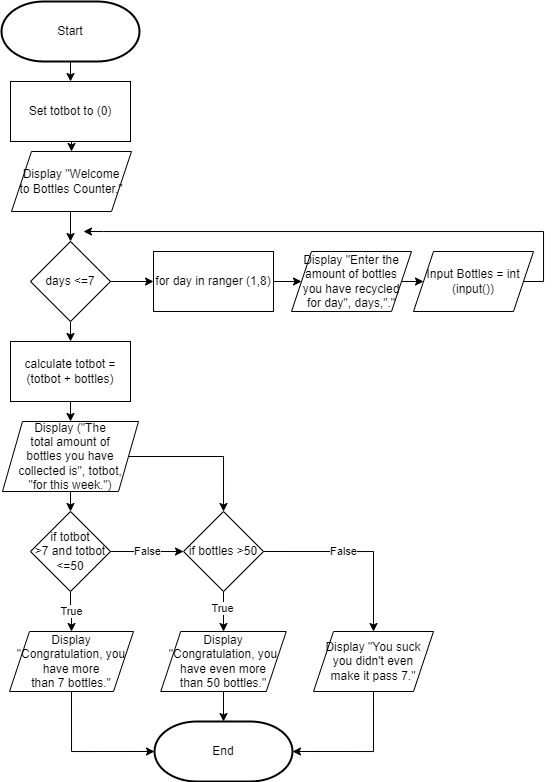

The diagram above was exported from draw.io. Its source (the exported page's mxGraphModel, read from the mxfile embedded in the PNG):
<mxGraphModel dx="819" dy="433" grid="1" gridSize="10" guides="1" tooltips="1" connect="1" arrows="1" fold="1" page="1" pageScale="1" pageWidth="850" pageHeight="1100" math="0" shadow="0">
  <root>
    <mxCell id="0" />
    <mxCell id="1" parent="0" />
    <mxCell id="4RYOsjpHCuw4FgfVWJPc-2" style="edgeStyle=orthogonalEdgeStyle;rounded=0;orthogonalLoop=1;jettySize=auto;html=1;exitX=0.5;exitY=1;exitDx=0;exitDy=0;exitPerimeter=0;entryX=0.5;entryY=0;entryDx=0;entryDy=0;" edge="1" parent="1" source="kficCmfmSnP6wSbdJQxT-1" target="o2JiAGhZfnRMnZfMPRip-4">
      <mxGeometry relative="1" as="geometry" />
    </mxCell>
    <mxCell id="kficCmfmSnP6wSbdJQxT-1" value="Start" style="strokeWidth=2;html=1;shape=mxgraph.flowchart.terminator;whiteSpace=wrap;" parent="1" vertex="1">
      <mxGeometry x="158" y="160" width="138" height="60" as="geometry" />
    </mxCell>
    <mxCell id="4RYOsjpHCuw4FgfVWJPc-4" style="edgeStyle=orthogonalEdgeStyle;rounded=0;orthogonalLoop=1;jettySize=auto;html=1;exitX=0.5;exitY=1;exitDx=0;exitDy=0;entryX=0.5;entryY=0;entryDx=0;entryDy=0;" edge="1" parent="1" source="o2JiAGhZfnRMnZfMPRip-2" target="o2JiAGhZfnRMnZfMPRip-47">
      <mxGeometry relative="1" as="geometry" />
    </mxCell>
    <mxCell id="o2JiAGhZfnRMnZfMPRip-2" value="Display &quot;Welcome&lt;br&gt;to Bottles Counter.&quot;" style="shape=parallelogram;perimeter=parallelogramPerimeter;whiteSpace=wrap;html=1;fixedSize=1;" parent="1" vertex="1">
      <mxGeometry x="168" y="310" width="120" height="60" as="geometry" />
    </mxCell>
    <mxCell id="4RYOsjpHCuw4FgfVWJPc-3" style="edgeStyle=orthogonalEdgeStyle;rounded=0;orthogonalLoop=1;jettySize=auto;html=1;exitX=0.5;exitY=1;exitDx=0;exitDy=0;entryX=0.5;entryY=0;entryDx=0;entryDy=0;" edge="1" parent="1" source="o2JiAGhZfnRMnZfMPRip-4" target="o2JiAGhZfnRMnZfMPRip-2">
      <mxGeometry relative="1" as="geometry" />
    </mxCell>
    <mxCell id="o2JiAGhZfnRMnZfMPRip-4" value="Set totbot to (0)" style="rounded=0;whiteSpace=wrap;html=1;" parent="1" vertex="1">
      <mxGeometry x="167" y="240" width="120" height="60" as="geometry" />
    </mxCell>
    <mxCell id="o2JiAGhZfnRMnZfMPRip-26" value="Display &quot;Congratulation, you have even more&lt;br&gt;than 50 bottles.&quot;" style="shape=parallelogram;perimeter=parallelogramPerimeter;whiteSpace=wrap;html=1;fixedSize=1;" parent="1" vertex="1">
      <mxGeometry x="317.25" y="790" width="125.5" height="60" as="geometry" />
    </mxCell>
    <mxCell id="o2JiAGhZfnRMnZfMPRip-27" value="Display &quot;Congratulation, you have more&lt;br&gt;than 7 bottles.&quot;" style="shape=parallelogram;perimeter=parallelogramPerimeter;whiteSpace=wrap;html=1;fixedSize=1;" parent="1" vertex="1">
      <mxGeometry x="166" y="790" width="124" height="60" as="geometry" />
    </mxCell>
    <mxCell id="o2JiAGhZfnRMnZfMPRip-41" value="Display &quot;You suck&lt;br&gt;you didn't even&lt;br&gt;make it pass 7.&quot;" style="shape=parallelogram;perimeter=parallelogramPerimeter;whiteSpace=wrap;html=1;fixedSize=1;" parent="1" vertex="1">
      <mxGeometry x="470" y="790" width="120" height="60" as="geometry" />
    </mxCell>
    <mxCell id="3Hk-urUSc7VAQ3nnDWPj-3" style="edgeStyle=orthogonalEdgeStyle;rounded=0;orthogonalLoop=1;jettySize=auto;html=1;exitX=1;exitY=0.5;exitDx=0;exitDy=0;entryX=0;entryY=0.5;entryDx=0;entryDy=0;" parent="1" source="o2JiAGhZfnRMnZfMPRip-47" target="3Hk-urUSc7VAQ3nnDWPj-2" edge="1">
      <mxGeometry relative="1" as="geometry" />
    </mxCell>
    <mxCell id="3Hk-urUSc7VAQ3nnDWPj-5" style="edgeStyle=orthogonalEdgeStyle;rounded=0;orthogonalLoop=1;jettySize=auto;html=1;exitX=0.5;exitY=1;exitDx=0;exitDy=0;entryX=0.5;entryY=0;entryDx=0;entryDy=0;" parent="1" source="o2JiAGhZfnRMnZfMPRip-47" target="-eAPAm4dDldK4MDph2Gd-4" edge="1">
      <mxGeometry relative="1" as="geometry" />
    </mxCell>
    <mxCell id="o2JiAGhZfnRMnZfMPRip-47" value="days &amp;lt;=7" style="rhombus;whiteSpace=wrap;html=1;" parent="1" vertex="1">
      <mxGeometry x="187" y="400" width="80" height="80" as="geometry" />
    </mxCell>
    <mxCell id="o2JiAGhZfnRMnZfMPRip-58" value="False" style="edgeStyle=orthogonalEdgeStyle;rounded=0;orthogonalLoop=1;jettySize=auto;html=1;exitX=1;exitY=0.5;exitDx=0;exitDy=0;entryX=0;entryY=0.5;entryDx=0;entryDy=0;" parent="1" source="o2JiAGhZfnRMnZfMPRip-49" target="o2JiAGhZfnRMnZfMPRip-51" edge="1">
      <mxGeometry relative="1" as="geometry" />
    </mxCell>
    <mxCell id="o2JiAGhZfnRMnZfMPRip-63" value="True" style="edgeStyle=orthogonalEdgeStyle;rounded=0;orthogonalLoop=1;jettySize=auto;html=1;exitX=0.5;exitY=1;exitDx=0;exitDy=0;entryX=0.5;entryY=0;entryDx=0;entryDy=0;" parent="1" source="o2JiAGhZfnRMnZfMPRip-49" target="o2JiAGhZfnRMnZfMPRip-27" edge="1">
      <mxGeometry relative="1" as="geometry" />
    </mxCell>
    <mxCell id="o2JiAGhZfnRMnZfMPRip-49" value="if totbot&lt;div&gt;&amp;gt;7 and totbot &amp;lt;=50&lt;/div&gt;" style="rhombus;whiteSpace=wrap;html=1;" parent="1" vertex="1">
      <mxGeometry x="187" y="670" width="80" height="80" as="geometry" />
    </mxCell>
    <mxCell id="o2JiAGhZfnRMnZfMPRip-55" value="False" style="edgeStyle=orthogonalEdgeStyle;rounded=0;orthogonalLoop=1;jettySize=auto;html=1;exitX=1;exitY=0.5;exitDx=0;exitDy=0;entryX=0.5;entryY=0;entryDx=0;entryDy=0;" parent="1" source="o2JiAGhZfnRMnZfMPRip-51" target="o2JiAGhZfnRMnZfMPRip-41" edge="1">
      <mxGeometry x="-0.1579" relative="1" as="geometry">
        <mxPoint as="offset" />
      </mxGeometry>
    </mxCell>
    <mxCell id="o2JiAGhZfnRMnZfMPRip-60" style="edgeStyle=orthogonalEdgeStyle;rounded=0;orthogonalLoop=1;jettySize=auto;html=1;exitX=0.5;exitY=1;exitDx=0;exitDy=0;entryX=0.5;entryY=0;entryDx=0;entryDy=0;" parent="1" source="o2JiAGhZfnRMnZfMPRip-51" target="o2JiAGhZfnRMnZfMPRip-26" edge="1">
      <mxGeometry relative="1" as="geometry" />
    </mxCell>
    <mxCell id="o2JiAGhZfnRMnZfMPRip-61" value="True" style="edgeLabel;html=1;align=center;verticalAlign=middle;resizable=0;points=[];" parent="o2JiAGhZfnRMnZfMPRip-60" vertex="1" connectable="0">
      <mxGeometry x="-0.1553" y="-1" relative="1" as="geometry">
        <mxPoint as="offset" />
      </mxGeometry>
    </mxCell>
    <mxCell id="o2JiAGhZfnRMnZfMPRip-51" value="if bottles &amp;gt;50" style="rhombus;whiteSpace=wrap;html=1;" parent="1" vertex="1">
      <mxGeometry x="340" y="670" width="80" height="80" as="geometry" />
    </mxCell>
    <mxCell id="o2JiAGhZfnRMnZfMPRip-64" value="End" style="strokeWidth=2;html=1;shape=mxgraph.flowchart.terminator;whiteSpace=wrap;" parent="1" vertex="1">
      <mxGeometry x="311" y="880" width="138" height="60" as="geometry" />
    </mxCell>
    <mxCell id="o2JiAGhZfnRMnZfMPRip-65" style="edgeStyle=orthogonalEdgeStyle;rounded=0;orthogonalLoop=1;jettySize=auto;html=1;exitX=0.5;exitY=1;exitDx=0;exitDy=0;entryX=1;entryY=0.5;entryDx=0;entryDy=0;entryPerimeter=0;" parent="1" source="o2JiAGhZfnRMnZfMPRip-41" target="o2JiAGhZfnRMnZfMPRip-64" edge="1">
      <mxGeometry relative="1" as="geometry" />
    </mxCell>
    <mxCell id="o2JiAGhZfnRMnZfMPRip-66" style="edgeStyle=orthogonalEdgeStyle;rounded=0;orthogonalLoop=1;jettySize=auto;html=1;exitX=0.5;exitY=1;exitDx=0;exitDy=0;entryX=0.5;entryY=0;entryDx=0;entryDy=0;entryPerimeter=0;" parent="1" source="o2JiAGhZfnRMnZfMPRip-26" target="o2JiAGhZfnRMnZfMPRip-64" edge="1">
      <mxGeometry relative="1" as="geometry" />
    </mxCell>
    <mxCell id="o2JiAGhZfnRMnZfMPRip-67" style="edgeStyle=orthogonalEdgeStyle;rounded=0;orthogonalLoop=1;jettySize=auto;html=1;exitX=0.5;exitY=1;exitDx=0;exitDy=0;entryX=0;entryY=0.5;entryDx=0;entryDy=0;entryPerimeter=0;" parent="1" source="o2JiAGhZfnRMnZfMPRip-27" target="o2JiAGhZfnRMnZfMPRip-64" edge="1">
      <mxGeometry relative="1" as="geometry" />
    </mxCell>
    <mxCell id="-eAPAm4dDldK4MDph2Gd-7" style="edgeStyle=orthogonalEdgeStyle;rounded=0;orthogonalLoop=1;jettySize=auto;html=1;exitX=1;exitY=0.5;exitDx=0;exitDy=0;entryX=0;entryY=0.5;entryDx=0;entryDy=0;" parent="1" source="-eAPAm4dDldK4MDph2Gd-2" target="-eAPAm4dDldK4MDph2Gd-3" edge="1">
      <mxGeometry relative="1" as="geometry" />
    </mxCell>
    <mxCell id="-eAPAm4dDldK4MDph2Gd-2" value="Display&amp;nbsp;&quot;Enter the amount of bottles&lt;br&gt;you have recycled&lt;br&gt;for day&quot;, days,&quot;.&quot;" style="shape=parallelogram;perimeter=parallelogramPerimeter;whiteSpace=wrap;html=1;fixedSize=1;" parent="1" vertex="1">
      <mxGeometry x="448" y="410" width="120" height="60" as="geometry" />
    </mxCell>
    <mxCell id="4RYOsjpHCuw4FgfVWJPc-1" style="edgeStyle=orthogonalEdgeStyle;rounded=0;orthogonalLoop=1;jettySize=auto;html=1;exitX=1;exitY=0.5;exitDx=0;exitDy=0;" edge="1" parent="1">
      <mxGeometry relative="1" as="geometry">
        <mxPoint x="240" y="390" as="targetPoint" />
        <mxPoint x="673" y="440" as="sourcePoint" />
        <Array as="points">
          <mxPoint x="700" y="440" />
          <mxPoint x="700" y="390" />
          <mxPoint x="260" y="390" />
        </Array>
      </mxGeometry>
    </mxCell>
    <mxCell id="-eAPAm4dDldK4MDph2Gd-3" value="Input Bottles = int (input())" style="shape=parallelogram;perimeter=parallelogramPerimeter;whiteSpace=wrap;html=1;fixedSize=1;" parent="1" vertex="1">
      <mxGeometry x="570" y="410" width="120" height="60" as="geometry" />
    </mxCell>
    <mxCell id="3Hk-urUSc7VAQ3nnDWPj-7" style="edgeStyle=orthogonalEdgeStyle;rounded=0;orthogonalLoop=1;jettySize=auto;html=1;exitX=0.5;exitY=1;exitDx=0;exitDy=0;entryX=0.5;entryY=0;entryDx=0;entryDy=0;" parent="1" source="-eAPAm4dDldK4MDph2Gd-4" target="3Hk-urUSc7VAQ3nnDWPj-6" edge="1">
      <mxGeometry relative="1" as="geometry" />
    </mxCell>
    <mxCell id="-eAPAm4dDldK4MDph2Gd-4" value="calculate totbot = (totbot + bottles)" style="rounded=0;whiteSpace=wrap;html=1;" parent="1" vertex="1">
      <mxGeometry x="167" y="500" width="120" height="60" as="geometry" />
    </mxCell>
    <mxCell id="3Hk-urUSc7VAQ3nnDWPj-4" style="edgeStyle=orthogonalEdgeStyle;rounded=0;orthogonalLoop=1;jettySize=auto;html=1;exitX=1;exitY=0.5;exitDx=0;exitDy=0;entryX=0;entryY=0.5;entryDx=0;entryDy=0;" parent="1" source="3Hk-urUSc7VAQ3nnDWPj-2" target="-eAPAm4dDldK4MDph2Gd-2" edge="1">
      <mxGeometry relative="1" as="geometry" />
    </mxCell>
    <mxCell id="3Hk-urUSc7VAQ3nnDWPj-2" value="for day in ranger (1,8)" style="rounded=0;whiteSpace=wrap;html=1;" parent="1" vertex="1">
      <mxGeometry x="310" y="410" width="120" height="60" as="geometry" />
    </mxCell>
    <mxCell id="3Hk-urUSc7VAQ3nnDWPj-8" style="edgeStyle=orthogonalEdgeStyle;rounded=0;orthogonalLoop=1;jettySize=auto;html=1;exitX=0.5;exitY=1;exitDx=0;exitDy=0;entryX=0.5;entryY=0;entryDx=0;entryDy=0;" parent="1" source="3Hk-urUSc7VAQ3nnDWPj-6" target="o2JiAGhZfnRMnZfMPRip-49" edge="1">
      <mxGeometry relative="1" as="geometry" />
    </mxCell>
    <mxCell id="4RYOsjpHCuw4FgfVWJPc-5" style="edgeStyle=orthogonalEdgeStyle;rounded=0;orthogonalLoop=1;jettySize=auto;html=1;exitX=1;exitY=0.5;exitDx=0;exitDy=0;entryX=0.5;entryY=0;entryDx=0;entryDy=0;" edge="1" parent="1" source="3Hk-urUSc7VAQ3nnDWPj-6" target="o2JiAGhZfnRMnZfMPRip-51">
      <mxGeometry relative="1" as="geometry" />
    </mxCell>
    <mxCell id="3Hk-urUSc7VAQ3nnDWPj-6" value="Display&amp;nbsp;(&quot;The&lt;div&gt;total amount of&lt;div&gt;bottles you have&lt;div&gt;collected is&quot;, totbot,&lt;div&gt;&quot;for&amp;nbsp;&lt;span style=&quot;background-color: initial;&quot;&gt;this week.&quot;)&lt;/span&gt;&lt;/div&gt;&lt;/div&gt;&lt;/div&gt;&lt;/div&gt;" style="shape=parallelogram;perimeter=parallelogramPerimeter;whiteSpace=wrap;html=1;fixedSize=1;" parent="1" vertex="1">
      <mxGeometry x="159" y="580" width="136" height="70" as="geometry" />
    </mxCell>
  </root>
</mxGraphModel>